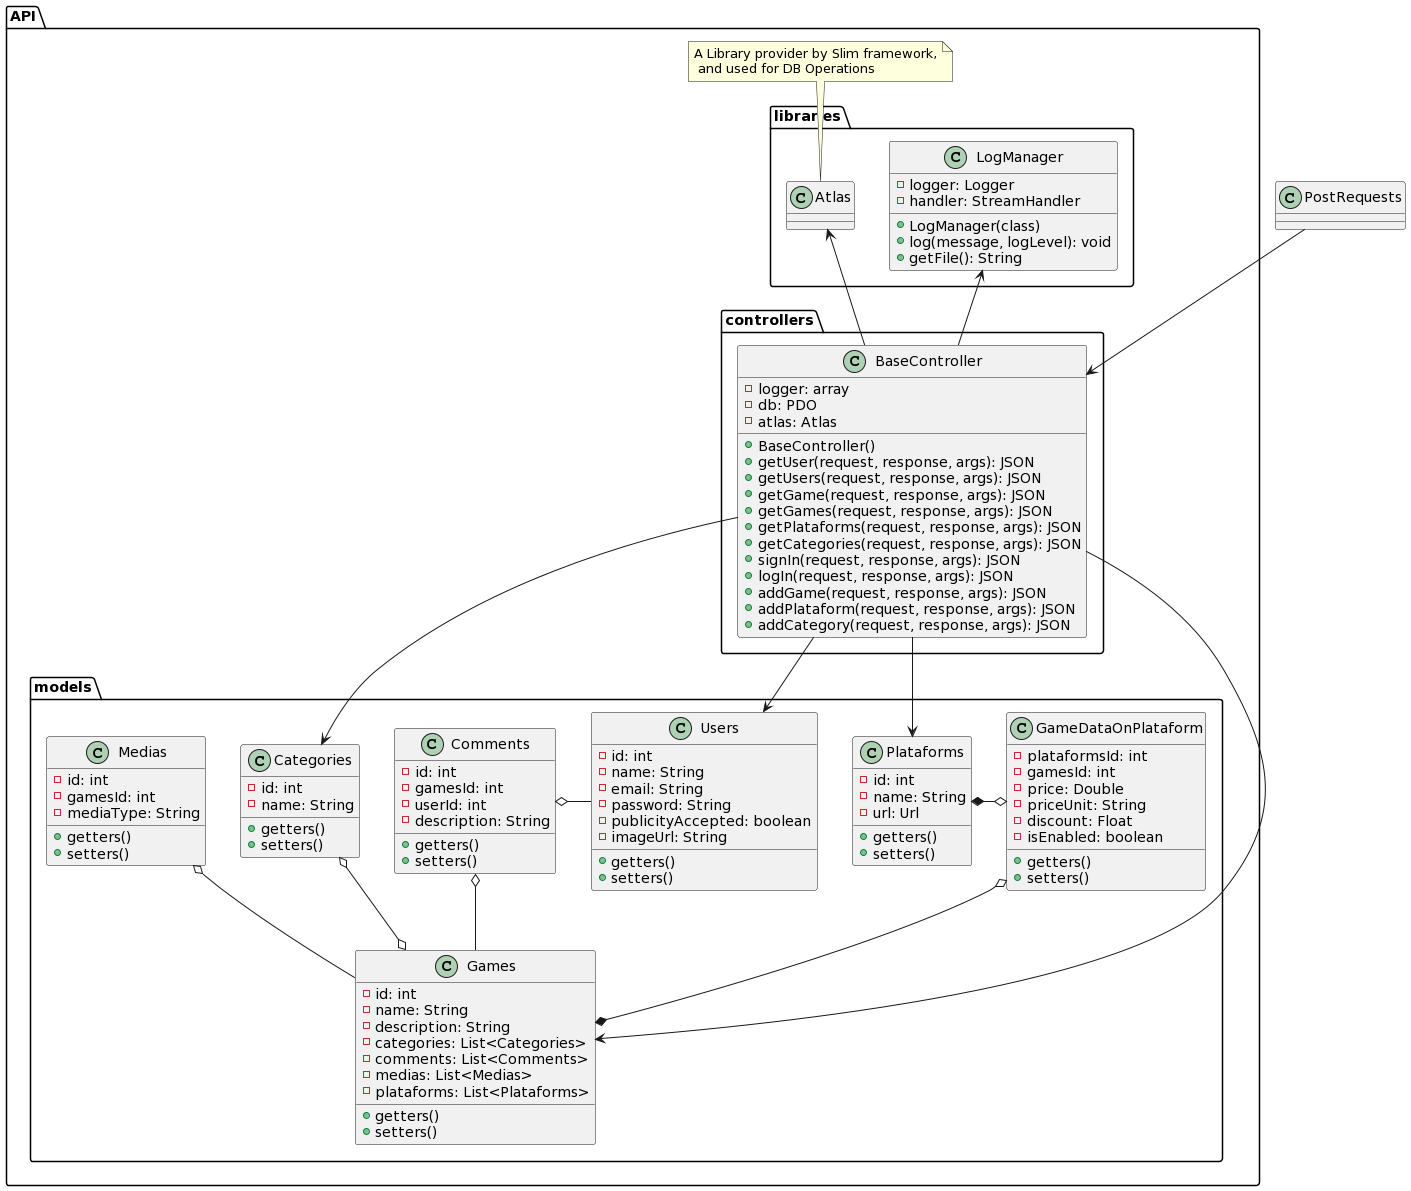

The diagram above was rendered by PlantUML. Its source (embedded in the PNG):
@startuml
class PostRequests {}
namespace API {
 namespace libraries {
  class LogManager {
   -logger: Logger
   -handler: StreamHandler
   +LogManager(class)
   +log(message, logLevel): void
   +getFile(): String
  }

  class Atlas {}
 }
 namespace models {
  class Games {
   -id: int
   -name: String
   -description: String
   -categories: List<Categories>
   -comments: List<Comments>
   -medias: List<Medias>
   -plataforms: List<Plataforms>
   +getters()
   +setters()
  }
  class Categories {
   -id: int
   -name: String
   +getters()
   +setters()
  }
  class Comments {
   -id: int
   -gamesId: int
   -userId: int
   -description: String
   +getters()
   +setters()
  }
  class Medias {
   -id: int
   -gamesId: int
   -mediaType: String
   +getters()
   +setters()
  }
  class Plataforms {
   -id: int
   -name: String
   -url: Url
   +getters()
   +setters()
  }
  class GameDataOnPlataform {
   -plataformsId: int
   -gamesId: int
   -price: Double
   -priceUnit: String
   -discount: Float
   -isEnabled: boolean
   +getters()
   +setters()
  }
  class Users {
   -id: int
   -name: String
   -email: String
   -password: String
   -publicityAccepted: boolean
   -imageUrl: String
   +getters()
   +setters()
  }
  GameDataOnPlataform o--* Games
  Plataforms *-r-o GameDataOnPlataform 
  Categories o--o Games
  Comments o-- Games
  Comments o-r- Users 
  Medias o-- Games
 }

 namespace controllers {
  class BaseController {
   -logger: array
   -db: PDO
   -atlas: Atlas
   +BaseController()
   +getUser(request, response, args): JSON
   +getUsers(request, response, args): JSON
   +getGame(request, response, args): JSON
   +getGames(request, response, args): JSON
   +getPlataforms(request, response, args): JSON
   +getCategories(request, response, args): JSON
   +signIn(request, response, args): JSON
   +logIn(request, response, args): JSON
   +addGame(request, response, args): JSON
   +addPlataform(request, response, args): JSON
   +addCategory(request, response, args): JSON
  }

  .PostRequests --> BaseController 
  API.libraries.LogManager <-- BaseController 
  API.libraries.Atlas <-- BaseController 

  BaseController --> API.models.Games
  BaseController --> API.models.Categories
  BaseController --> API.models.Plataforms
  BaseController --> API.models.Users
 }
 
 note top of API.libraries.Atlas: A Library provider by Slim framework,\n and used for DB Operations
}
@enduml